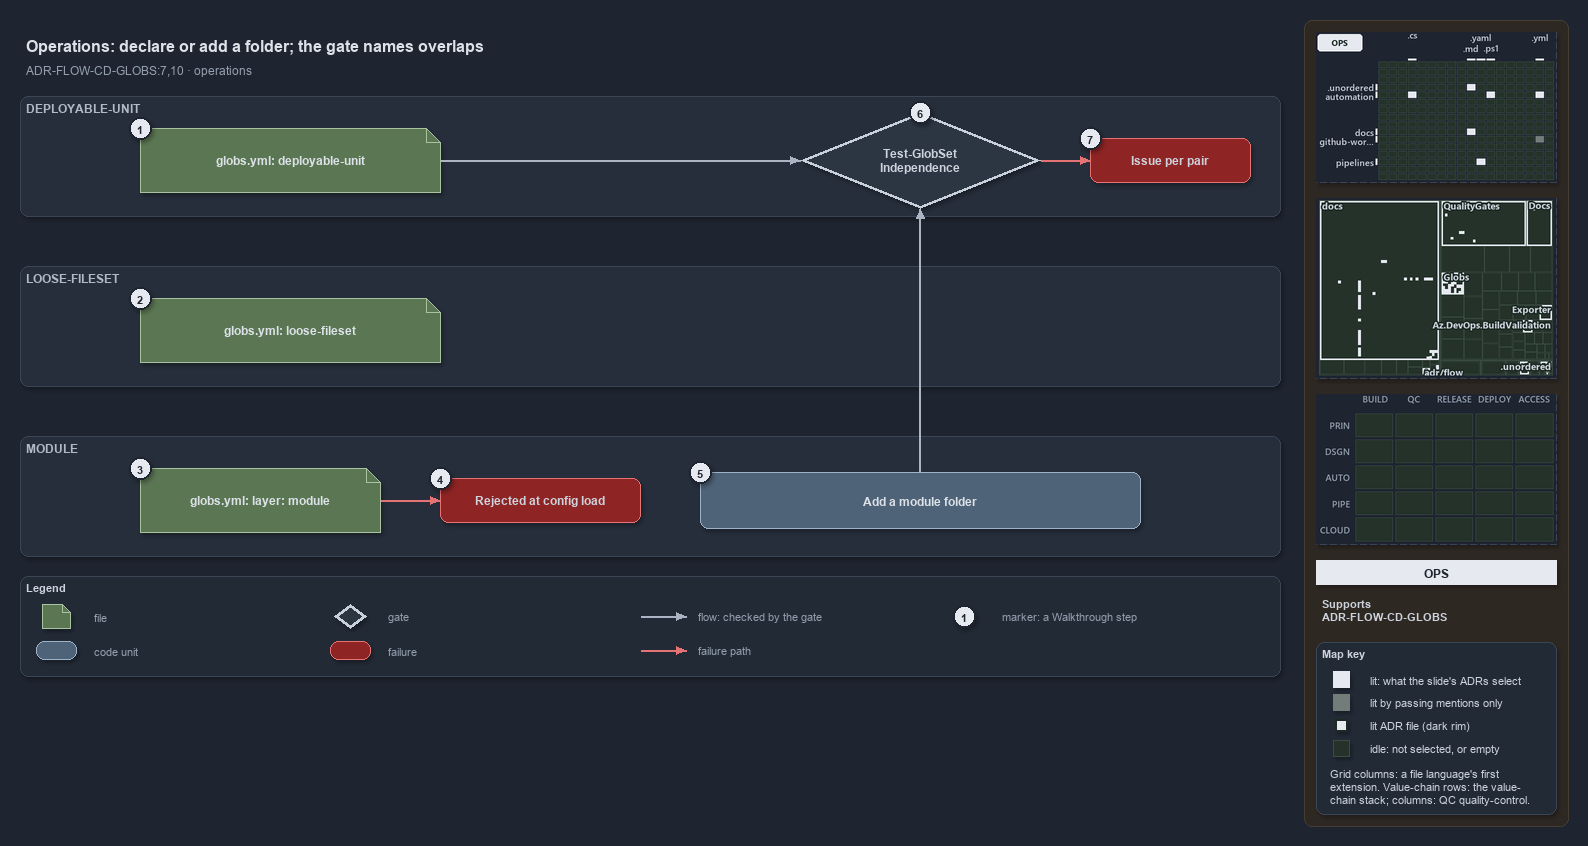

The diagram above was exported from draw.io. Its source (the exported page's mxGraphModel, read from the mxfile embedded in the PNG):
<mxGraphModel dx="1024" dy="768" grid="0" gridSize="10" guides="1" tooltips="1" connect="1" arrows="1" fold="1" page="1" pageScale="1" pageWidth="1572" pageHeight="700" background="#1E2430" math="0" shadow="1">
  <root>
    <mxCell id="0" />
    <mxCell id="1" parent="0" />
    <mxCell id="sidebar-bg" value="" style="rounded=1;arcSize=2;html=1;fillColor=#2E2823;strokeColor=#453C33;shadow=0;" vertex="1" parent="1">
      <mxGeometry x="1304" y="4" width="264" height="806" as="geometry" />
    </mxCell>
    <mxCell id="title" value="Operations: declare or add a folder; the gate names overlaps" style="text;html=1;align=left;verticalAlign=middle;fontSize=16;fontStyle=1;fontColor=#DDE2E9;" vertex="1" parent="1">
      <mxGeometry x="20" y="14" width="1260" height="30" as="geometry" />
    </mxCell>
    <mxCell id="subtitle" value="ADR-FLOW-CD-GLOBS:7,10 &amp;#183; operations" style="text;html=1;align=left;verticalAlign=middle;fontSize=12;fontColor=#949FAE;" vertex="1" parent="1">
      <mxGeometry x="20" y="44" width="1240" height="20" as="geometry" />
    </mxCell>
    <mxCell id="band-du" value="DEPLOYABLE-UNIT" style="rounded=1;html=1;arcSize=3;fillColor=#262E3B;strokeColor=#3A4555;verticalAlign=top;align=left;spacingLeft=8;fontStyle=1;fontSize=12;fontColor=#B0BAC7;" vertex="1" parent="1">
      <mxGeometry x="20" y="80" width="1260" height="120" as="geometry" />
    </mxCell>
    <mxCell id="band-loose" value="LOOSE-FILESET" style="rounded=1;html=1;arcSize=3;fillColor=#262E3B;strokeColor=#3A4555;verticalAlign=top;align=left;spacingLeft=8;fontStyle=1;fontSize=12;fontColor=#B0BAC7;" vertex="1" parent="1">
      <mxGeometry x="20" y="250" width="1260" height="120" as="geometry" />
    </mxCell>
    <mxCell id="band-module" value="MODULE" style="rounded=1;html=1;arcSize=3;fillColor=#262E3B;strokeColor=#3A4555;verticalAlign=top;align=left;spacingLeft=8;fontStyle=1;fontSize=12;fontColor=#B0BAC7;" vertex="1" parent="1">
      <mxGeometry x="20" y="420" width="1260" height="120" as="geometry" />
    </mxCell>
    <mxCell id="file-du" value="&lt;b&gt;globs.yml: deployable-unit&lt;/b&gt;" style="shape=note;size=14;whiteSpace=wrap;html=1;fillColor=#5B7653;strokeColor=#A9C29F;fontColor=#DDE2E9;fontSize=12;" vertex="1" parent="1">
      <mxGeometry x="140" y="112" width="300" height="64" as="geometry" />
    </mxCell>
    <mxCell id="gate-run" value="&lt;b&gt;Test-GlobSet&lt;br&gt;Independence&lt;/b&gt;" style="rhombus;whiteSpace=wrap;html=1;fillColor=#2C3542;strokeColor=#C7D0DB;strokeWidth=3;fontSize=12;fontColor=#CDD3DC;" vertex="1" parent="1">
      <mxGeometry x="800" y="96" width="240" height="96" as="geometry" />
    </mxCell>
    <mxCell id="p-edge-du-gate-a" value="" style="text;html=1;strokeColor=none;fillColor=none;" vertex="1" parent="1">
      <mxGeometry x="440" y="144" width="1" height="1" as="geometry" />
    </mxCell>
    <mxCell id="p-edge-du-gate-b" value="" style="text;html=1;strokeColor=none;fillColor=none;" vertex="1" parent="1">
      <mxGeometry x="800" y="144" width="1" height="1" as="geometry" />
    </mxCell>
    <mxCell id="edge-du-gate" value="" style="edgeStyle=orthogonalEdgeStyle;rounded=1;html=1;fontSize=10;endArrow=block;strokeColor=#AAB4C3;fontColor=#CDD3DC;shadow=0;" edge="1" parent="1" source="p-edge-du-gate-a" target="p-edge-du-gate-b">
      <mxGeometry relative="1" as="geometry" />
    </mxCell>
    <mxCell id="fail-pair" value="&lt;b&gt;Issue per pair&lt;/b&gt;" style="rounded=1;whiteSpace=wrap;html=1;arcSize=20;fillColor=#8E2424;strokeColor=#E57373;fontSize=12;" vertex="1" parent="1">
      <mxGeometry x="1090" y="122" width="160" height="44" as="geometry" />
    </mxCell>
    <mxCell id="p-edge-gate-fail-a" value="" style="text;html=1;strokeColor=none;fillColor=none;" vertex="1" parent="1">
      <mxGeometry x="1040" y="144" width="1" height="1" as="geometry" />
    </mxCell>
    <mxCell id="p-edge-gate-fail-b" value="" style="text;html=1;strokeColor=none;fillColor=none;" vertex="1" parent="1">
      <mxGeometry x="1090" y="144" width="1" height="1" as="geometry" />
    </mxCell>
    <mxCell id="edge-gate-fail" value="" style="edgeStyle=orthogonalEdgeStyle;rounded=1;html=1;fontSize=10;endArrow=block;strokeColor=#E57373;fontColor=#CDD3DC;shadow=0;" edge="1" parent="1" source="p-edge-gate-fail-a" target="p-edge-gate-fail-b">
      <mxGeometry relative="1" as="geometry" />
    </mxCell>
    <mxCell id="file-loose" value="&lt;b&gt;globs.yml: loose-fileset&lt;/b&gt;" style="shape=note;size=14;whiteSpace=wrap;html=1;fillColor=#5B7653;strokeColor=#A9C29F;fontColor=#DDE2E9;fontSize=12;" vertex="1" parent="1">
      <mxGeometry x="140" y="282" width="300" height="64" as="geometry" />
    </mxCell>
    <mxCell id="file-module" value="&lt;b&gt;globs.yml: layer: module&lt;/b&gt;" style="shape=note;size=14;whiteSpace=wrap;html=1;fillColor=#5B7653;strokeColor=#A9C29F;fontColor=#DDE2E9;fontSize=12;" vertex="1" parent="1">
      <mxGeometry x="140" y="452" width="240" height="64" as="geometry" />
    </mxCell>
    <mxCell id="fail-module" value="&lt;b&gt;Rejected at config load&lt;/b&gt;" style="rounded=1;whiteSpace=wrap;html=1;arcSize=20;fillColor=#8E2424;strokeColor=#E57373;fontSize=12;" vertex="1" parent="1">
      <mxGeometry x="440" y="462" width="200" height="44" as="geometry" />
    </mxCell>
    <mxCell id="p-edge-module-fail-a" value="" style="text;html=1;strokeColor=none;fillColor=none;" vertex="1" parent="1">
      <mxGeometry x="380" y="484" width="1" height="1" as="geometry" />
    </mxCell>
    <mxCell id="p-edge-module-fail-b" value="" style="text;html=1;strokeColor=none;fillColor=none;" vertex="1" parent="1">
      <mxGeometry x="440" y="484" width="1" height="1" as="geometry" />
    </mxCell>
    <mxCell id="edge-module-fail" value="" style="edgeStyle=orthogonalEdgeStyle;rounded=1;html=1;fontSize=10;endArrow=block;strokeColor=#E57373;fontColor=#CDD3DC;shadow=0;" edge="1" parent="1" source="p-edge-module-fail-a" target="p-edge-module-fail-b">
      <mxGeometry relative="1" as="geometry" />
    </mxCell>
    <mxCell id="unit-folder" value="&lt;b&gt;Add a module folder&lt;/b&gt;" style="rounded=1;whiteSpace=wrap;html=1;arcSize=20;fillColor=#4E6378;strokeColor=#9FB3C8;fontColor=#DDE2E9;fontSize=12;" vertex="1" parent="1">
      <mxGeometry x="700" y="456" width="440" height="56" as="geometry" />
    </mxCell>
    <mxCell id="p-edge-folder-gate-a" value="" style="text;html=1;strokeColor=none;fillColor=none;" vertex="1" parent="1">
      <mxGeometry x="920" y="456" width="1" height="1" as="geometry" />
    </mxCell>
    <mxCell id="p-edge-folder-gate-b" value="" style="text;html=1;strokeColor=none;fillColor=none;" vertex="1" parent="1">
      <mxGeometry x="920" y="192" width="1" height="1" as="geometry" />
    </mxCell>
    <mxCell id="edge-folder-gate" value="" style="edgeStyle=orthogonalEdgeStyle;rounded=1;html=1;fontSize=10;endArrow=block;strokeColor=#AAB4C3;fontColor=#CDD3DC;shadow=0;" edge="1" parent="1" source="p-edge-folder-gate-a" target="p-edge-folder-gate-b">
      <mxGeometry relative="1" as="geometry" />
    </mxCell>
    <mxCell id="mark-1" value="1" style="ellipse;html=1;fillColor=#E6EAF0;strokeColor=#1E2430;strokeWidth=2;fontColor=#1E2430;fontStyle=1;fontSize=11;" vertex="1" parent="1">
      <mxGeometry x="129" y="101" width="22" height="22" as="geometry" />
    </mxCell>
    <mxCell id="mark-2" value="2" style="ellipse;html=1;fillColor=#E6EAF0;strokeColor=#1E2430;strokeWidth=2;fontColor=#1E2430;fontStyle=1;fontSize=11;" vertex="1" parent="1">
      <mxGeometry x="129" y="271" width="22" height="22" as="geometry" />
    </mxCell>
    <mxCell id="mark-3" value="3" style="ellipse;html=1;fillColor=#E6EAF0;strokeColor=#1E2430;strokeWidth=2;fontColor=#1E2430;fontStyle=1;fontSize=11;" vertex="1" parent="1">
      <mxGeometry x="129" y="441" width="22" height="22" as="geometry" />
    </mxCell>
    <mxCell id="mark-4" value="4" style="ellipse;html=1;fillColor=#E6EAF0;strokeColor=#1E2430;strokeWidth=2;fontColor=#1E2430;fontStyle=1;fontSize=11;" vertex="1" parent="1">
      <mxGeometry x="429" y="451" width="22" height="22" as="geometry" />
    </mxCell>
    <mxCell id="mark-5" value="5" style="ellipse;html=1;fillColor=#E6EAF0;strokeColor=#1E2430;strokeWidth=2;fontColor=#1E2430;fontStyle=1;fontSize=11;" vertex="1" parent="1">
      <mxGeometry x="689" y="445" width="22" height="22" as="geometry" />
    </mxCell>
    <mxCell id="mark-6" value="6" style="ellipse;html=1;fillColor=#E6EAF0;strokeColor=#1E2430;strokeWidth=2;fontColor=#1E2430;fontStyle=1;fontSize=11;" vertex="1" parent="1">
      <mxGeometry x="909" y="85" width="22" height="22" as="geometry" />
    </mxCell>
    <mxCell id="mark-7" value="7" style="ellipse;html=1;fillColor=#E6EAF0;strokeColor=#1E2430;strokeWidth=2;fontColor=#1E2430;fontStyle=1;fontSize=11;" vertex="1" parent="1">
      <mxGeometry x="1079" y="111" width="22" height="22" as="geometry" />
    </mxCell>
    <mxCell id="legend" value="&lt;b&gt;Legend&lt;/b&gt;" style="rounded=1;whiteSpace=wrap;html=1;arcSize=6;fillColor=#222A36;strokeColor=#3A4555;align=left;verticalAlign=top;spacing=8;fontSize=11;fontColor=#CDD3DC;" vertex="1" parent="1">
      <mxGeometry x="20" y="560" width="1260" height="100" as="geometry" />
    </mxCell>
    <mxCell id="legend-0" value="" style="shape=note;size=14;whiteSpace=wrap;html=1;fillColor=#5B7653;strokeColor=#A9C29F;fontColor=#DDE2E9;fontSize=12;" vertex="1" parent="1">
      <mxGeometry x="42" y="588" width="28" height="24" as="geometry" />
    </mxCell>
    <mxCell id="legend-0-text" value="file" style="text;html=1;align=left;verticalAlign=middle;fontSize=11;fontColor=#949FAE;" vertex="1" parent="1">
      <mxGeometry x="88" y="590" width="230" height="20" as="geometry" />
    </mxCell>
    <mxCell id="legend-1" value="" style="rounded=1;whiteSpace=wrap;html=1;arcSize=20;fillColor=#4E6378;strokeColor=#9FB3C8;fontColor=#DDE2E9;fontSize=12;" vertex="1" parent="1">
      <mxGeometry x="36" y="625" width="40" height="18" as="geometry" />
    </mxCell>
    <mxCell id="legend-1-text" value="code unit" style="text;html=1;align=left;verticalAlign=middle;fontSize=11;fontColor=#949FAE;" vertex="1" parent="1">
      <mxGeometry x="88" y="624" width="230" height="20" as="geometry" />
    </mxCell>
    <mxCell id="legend-2" value="" style="rhombus;whiteSpace=wrap;html=1;fillColor=#2C3542;strokeColor=#C7D0DB;strokeWidth=3;fontSize=12;fontColor=#CDD3DC;" vertex="1" parent="1">
      <mxGeometry x="334" y="588" width="32" height="24" as="geometry" />
    </mxCell>
    <mxCell id="legend-2-text" value="gate" style="text;html=1;align=left;verticalAlign=middle;fontSize=11;fontColor=#949FAE;" vertex="1" parent="1">
      <mxGeometry x="382" y="590" width="230" height="20" as="geometry" />
    </mxCell>
    <mxCell id="legend-3" value="" style="rounded=1;whiteSpace=wrap;html=1;arcSize=20;fillColor=#8E2424;strokeColor=#E57373;fontSize=12;" vertex="1" parent="1">
      <mxGeometry x="330" y="625" width="40" height="18" as="geometry" />
    </mxCell>
    <mxCell id="legend-3-text" value="failure" style="text;html=1;align=left;verticalAlign=middle;fontSize=11;fontColor=#949FAE;" vertex="1" parent="1">
      <mxGeometry x="382" y="624" width="230" height="20" as="geometry" />
    </mxCell>
    <mxCell id="legend-4-a" value="" style="text;html=1;strokeColor=none;fillColor=none;" vertex="1" parent="1">
      <mxGeometry x="640" y="600" width="1" height="1" as="geometry" />
    </mxCell>
    <mxCell id="legend-4-b" value="" style="text;html=1;strokeColor=none;fillColor=none;" vertex="1" parent="1">
      <mxGeometry x="686" y="600" width="1" height="1" as="geometry" />
    </mxCell>
    <mxCell id="legend-4" value="" style="edgeStyle=orthogonalEdgeStyle;rounded=1;html=1;fontSize=10;endArrow=block;strokeColor=#AAB4C3;fontColor=#CDD3DC;shadow=0;" edge="1" parent="1" source="legend-4-a" target="legend-4-b">
      <mxGeometry relative="1" as="geometry" />
    </mxCell>
    <mxCell id="legend-4-text" value="flow: checked by the gate" style="text;html=1;align=left;verticalAlign=middle;fontSize=11;fontColor=#949FAE;" vertex="1" parent="1">
      <mxGeometry x="692" y="590" width="230" height="20" as="geometry" />
    </mxCell>
    <mxCell id="legend-5-a" value="" style="text;html=1;strokeColor=none;fillColor=none;" vertex="1" parent="1">
      <mxGeometry x="640" y="634" width="1" height="1" as="geometry" />
    </mxCell>
    <mxCell id="legend-5-b" value="" style="text;html=1;strokeColor=none;fillColor=none;" vertex="1" parent="1">
      <mxGeometry x="686" y="634" width="1" height="1" as="geometry" />
    </mxCell>
    <mxCell id="legend-5" value="" style="edgeStyle=orthogonalEdgeStyle;rounded=1;html=1;fontSize=10;endArrow=block;strokeColor=#E57373;fontColor=#CDD3DC;shadow=0;" edge="1" parent="1" source="legend-5-a" target="legend-5-b">
      <mxGeometry relative="1" as="geometry" />
    </mxCell>
    <mxCell id="legend-5-text" value="failure path" style="text;html=1;align=left;verticalAlign=middle;fontSize=11;fontColor=#949FAE;" vertex="1" parent="1">
      <mxGeometry x="692" y="624" width="230" height="20" as="geometry" />
    </mxCell>
    <mxCell id="legend-6" value="1" style="ellipse;html=1;fillColor=#E6EAF0;strokeColor=#1E2430;strokeWidth=2;fontColor=#1E2430;fontStyle=1;fontSize=11;" vertex="1" parent="1">
      <mxGeometry x="953" y="589" width="22" height="22" as="geometry" />
    </mxCell>
    <mxCell id="legend-6-text" value="marker: a Walkthrough step" style="text;html=1;align=left;verticalAlign=middle;fontSize=11;fontColor=#949FAE;" vertex="1" parent="1">
      <mxGeometry x="996" y="590" width="230" height="20" as="geometry" />
    </mxCell>
    <mxCell id="minimap-grid" value="" style="shape=image;html=1;imageAspect=0;aspect=fixed;verticalLabelPosition=bottom;strokeColor=#3A4555;dashed=1;fillColor=#222A36;image=data:image/png,(base64 omitted: 13740 chars);" vertex="1" parent="1">
      <mxGeometry x="1316" y="16" width="240" height="150" as="geometry" />
    </mxCell>
    <mxCell id="minimap-tree" value="" style="shape=image;html=1;imageAspect=0;aspect=fixed;verticalLabelPosition=bottom;strokeColor=#3A4555;dashed=1;fillColor=#222A36;image=data:image/png,(base64 omitted: 25940 chars);" vertex="1" parent="1">
      <mxGeometry x="1316" y="182" width="240" height="180" as="geometry" />
    </mxCell>
    <mxCell id="minimap-chain" value="" style="shape=image;html=1;imageAspect=0;aspect=fixed;verticalLabelPosition=bottom;strokeColor=#3A4555;dashed=1;fillColor=#222A36;image=data:image/png,(base64 omitted: 11912 chars);" vertex="1" parent="1">
      <mxGeometry x="1316" y="378" width="240" height="150" as="geometry" />
    </mxCell>
    <mxCell id="lens-badge" value="OPS" style="rounded=0;whiteSpace=wrap;html=1;align=center;verticalAlign=middle;fontSize=12;fontStyle=1;fontColor=#1E2430;fillColor=#E6EAF0;strokeColor=none;" vertex="1" parent="1">
      <mxGeometry x="1316" y="544" width="240" height="24" as="geometry" />
    </mxCell>
    <mxCell id="supports" value="&lt;b&gt;Supports&lt;/b&gt;&lt;br&gt;ADR-FLOW-CD-GLOBS" style="text;html=1;whiteSpace=wrap;align=left;verticalAlign=top;fontSize=11;fontColor=#CDD3DC;" vertex="1" parent="1">
      <mxGeometry x="1316" y="576" width="240" height="38" as="geometry" />
    </mxCell>
    <mxCell id="mapkey" value="&lt;b&gt;Map key&lt;/b&gt;" style="rounded=1;arcSize=6;whiteSpace=wrap;html=1;align=left;verticalAlign=top;fontSize=11;fontColor=#CDD3DC;fillColor=#222A36;strokeColor=#3A4555;spacingLeft=8;spacingTop=2;" vertex="1" parent="1">
      <mxGeometry x="1316" y="626" width="240" height="172" as="geometry" />
    </mxCell>
    <mxCell id="mapkey-lit" value="" style="rounded=0;html=1;fillColor=#E6EAF0;strokeColor=#E6EAF0;" vertex="1" parent="1">
      <mxGeometry x="1333.0" y="655.0" width="16" height="16" as="geometry" />
    </mxCell>
    <mxCell id="mapkey-lit-text" value="lit: what the slide's ADRs select" style="text;html=1;align=left;verticalAlign=middle;fontSize=11;fontColor=#CDD3DC;" vertex="1" parent="1">
      <mxGeometry x="1364" y="653" width="184" height="20" as="geometry" />
    </mxCell>
    <mxCell id="mapkey-touched" value="" style="rounded=0;html=1;fillColor=#727C79;strokeColor=#727C79;" vertex="1" parent="1">
      <mxGeometry x="1333.0" y="678.0" width="16" height="16" as="geometry" />
    </mxCell>
    <mxCell id="mapkey-touched-text" value="lit by passing mentions only" style="text;html=1;align=left;verticalAlign=middle;fontSize=11;fontColor=#CDD3DC;" vertex="1" parent="1">
      <mxGeometry x="1364" y="676" width="184" height="20" as="geometry" />
    </mxCell>
    <mxCell id="mapkey-adr" value="" style="rounded=0;html=1;fillColor=#E6EAF0;strokeColor=#1C2A24;strokeWidth=2;" vertex="1" parent="1">
      <mxGeometry x="1335.0" y="703.0" width="12" height="12" as="geometry" />
    </mxCell>
    <mxCell id="mapkey-adr-text" value="lit ADR file (dark rim)" style="text;html=1;align=left;verticalAlign=middle;fontSize=11;fontColor=#CDD3DC;" vertex="1" parent="1">
      <mxGeometry x="1364" y="699" width="184" height="20" as="geometry" />
    </mxCell>
    <mxCell id="mapkey-idle" value="" style="rounded=0;html=1;fillColor=#243229;strokeColor=#3B4D43;" vertex="1" parent="1">
      <mxGeometry x="1333.0" y="724.0" width="16" height="16" as="geometry" />
    </mxCell>
    <mxCell id="mapkey-idle-text" value="idle: not selected, or empty" style="text;html=1;align=left;verticalAlign=middle;fontSize=11;fontColor=#CDD3DC;" vertex="1" parent="1">
      <mxGeometry x="1364" y="722" width="184" height="20" as="geometry" />
    </mxCell>
    <mxCell id="mapkey-codes" value="Grid columns: a file language's first&lt;br&gt;extension. Value-chain rows: the value-&lt;br&gt;chain stack; columns: QC quality-control." style="text;html=1;align=left;verticalAlign=top;whiteSpace=wrap;fontSize=11;fontColor=#CDD3DC;" vertex="1" parent="1">
      <mxGeometry x="1324" y="746" width="224" height="46" as="geometry" />
    </mxCell>
  </root>
</mxGraphModel>